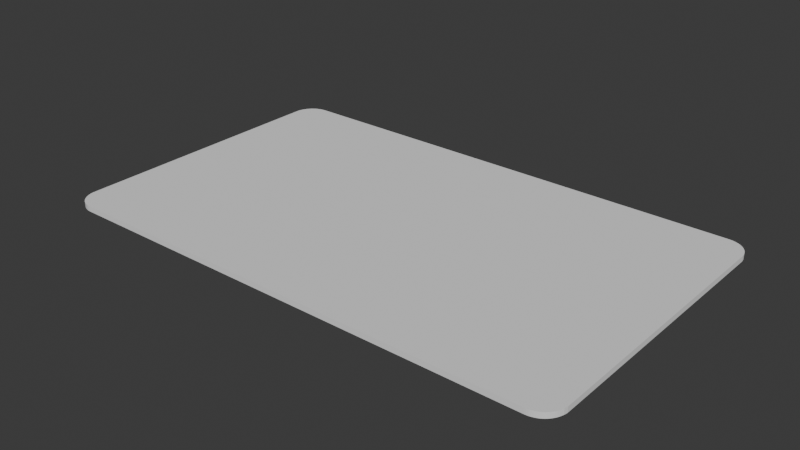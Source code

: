 # Source: tarjeta-redondeada.blend  (saved by Blender 4.0.36; exported with 4.5.12 LTS)
import bpy
from mathutils import Matrix  # noqa: F401  (used for matrix-valued properties, if any)

bpy.ops.wm.read_factory_settings(use_empty=True)
scene = bpy.context.scene
scene.name = 'Scene'

# ---- collections
col_collection = bpy.data.collections.new('Collection'); scene.collection.children.link(col_collection)

# ---- world
world_world = bpy.data.worlds.new('World'); scene.world = world_world
world_world.use_nodes = True; world_world.node_tree.nodes.clear()
_N = world_world.node_tree.nodes; _L = world_world.node_tree.links
n0 = _N.new('ShaderNodeOutputWorld'); n0.name = 'World Output'; n0.location = (300, 300)
n1 = _N.new('ShaderNodeBackground'); n1.name = 'Background'; n1.location = (10, 300)
n1.inputs[0].default_value = (0.05088, 0.05088, 0.05088, 1.0)
_L.new(n1.outputs[0], n0.inputs[0])
n0.is_active_output = True
world_world.color = (0.05088, 0.05088, 0.05088)
world_world.use_sun_shadow = False
world_world.sun_shadow_jitter_overblur = 0.0

# ---- meshes
me_plane = bpy.data.meshes.new('Plane')
me_plane.from_pydata([(-1.522, -1.0, 0.0), (-1.662, -0.8599, 0.0), (-1.533, -0.9995, 0.0), (-1.545, -0.9981, 0.0), (-1.556, -0.9957, 0.0), (-1.567, -0.9924, 0.0), (-1.578, -0.9882, 0.0), (-1.589, -0.9831, 0.0), (-1.599, -0.9772, 0.0), (-1.608, -0.9705, 0.0), (-1.617, -0.963, 0.0), (-1.625, -0.9548, 0.0), (-1.632, -0.9459, 0.0), (-1.639, -0.9365, 0.0), (-1.645, -0.9266, 0.0), (-1.65, -0.9162, 0.0), (-1.654, -0.9054, 0.0), (-1.658, -0.8943, 0.0), (-1.66, -0.8829, 0.0), (-1.662, -0.8714, 0.0), (1.662, -0.8599, 0.0), (1.522, -1.0, 0.0), (1.662, -0.8714, 0.0), (1.66, -0.8829, 0.0), (1.658, -0.8943, 0.0), (1.654, -0.9054, 0.0), (1.65, -0.9162, 0.0), (1.645, -0.9266, 0.0), (1.639, -0.9365, 0.0), (1.632, -0.9459, 0.0), (1.625, -0.9548, 0.0), (1.617, -0.963, 0.0), (1.608, -0.9705, 0.0), (1.599, -0.9772, 0.0), (1.589, -0.9831, 0.0), (1.578, -0.9882, 0.0), (1.567, -0.9924, 0.0), (1.556, -0.9957, 0.0), (1.545, -0.9981, 0.0), (1.533, -0.9995, 0.0), (-1.662, 0.8599, 0.0), (-1.522, 1.0, 0.0), (-1.662, 0.8714, 0.0), (-1.66, 0.8829, 0.0), (-1.658, 0.8943, 0.0), (-1.654, 0.9054, 0.0), (-1.65, 0.9162, 0.0), (-1.645, 0.9266, 0.0), (-1.639, 0.9365, 0.0), (-1.632, 0.9459, 0.0), (-1.625, 0.9548, 0.0), (-1.617, 0.963, 0.0), (-1.608, 0.9705, 0.0), (-1.599, 0.9772, 0.0), (-1.589, 0.9831, 0.0), (-1.578, 0.9882, 0.0), (-1.567, 0.9924, 0.0), (-1.556, 0.9957, 0.0), (-1.545, 0.9981, 0.0), (-1.533, 0.9995, 0.0), (1.522, 1.0, 0.0), (1.662, 0.8599, 0.0), (1.533, 0.9995, 0.0), (1.545, 0.9981, 0.0), (1.556, 0.9957, 0.0), (1.567, 0.9924, 0.0), (1.578, 0.9882, 0.0), (1.589, 0.9831, 0.0), (1.599, 0.9772, 0.0), (1.608, 0.9705, 0.0), (1.617, 0.963, 0.0), (1.625, 0.9548, 0.0), (1.632, 0.9459, 0.0), (1.639, 0.9365, 0.0), (1.645, 0.9266, 0.0), (1.65, 0.9162, 0.0), (1.654, 0.9054, 0.0), (1.658, 0.8943, 0.0), (1.66, 0.8829, 0.0), (1.662, 0.8714, 0.0), (-1.662, -0.8599, 0.03439), (-1.522, -1.0, 0.03439), (-1.662, -0.8714, 0.03439), (-1.66, -0.8829, 0.03439), (-1.658, -0.8943, 0.03439), (-1.654, -0.9054, 0.03439), (-1.65, -0.9162, 0.03439), (-1.645, -0.9266, 0.03439), (-1.639, -0.9365, 0.03439), (-1.632, -0.9459, 0.03439), (-1.625, -0.9548, 0.03439), (-1.617, -0.963, 0.03439), (-1.608, -0.9705, 0.03439), (-1.599, -0.9772, 0.03439), (-1.589, -0.9831, 0.03439), (-1.578, -0.9882, 0.03439), (-1.567, -0.9924, 0.03439), (-1.556, -0.9957, 0.03439), (-1.545, -0.9981, 0.03439), (-1.533, -0.9995, 0.03439), (1.522, -1.0, 0.03439), (1.662, -0.8599, 0.03439), (1.533, -0.9995, 0.03439), (1.545, -0.9981, 0.03439), (1.556, -0.9957, 0.03439), (1.567, -0.9924, 0.03439), (1.578, -0.9882, 0.03439), (1.589, -0.9831, 0.03439), (1.599, -0.9772, 0.03439), (1.608, -0.9705, 0.03439), (1.617, -0.963, 0.03439), (1.625, -0.9548, 0.03439), (1.632, -0.9459, 0.03439), (1.639, -0.9365, 0.03439), (1.645, -0.9266, 0.03439), (1.65, -0.9162, 0.03439), (1.654, -0.9054, 0.03439), (1.658, -0.8943, 0.03439), (1.66, -0.8829, 0.03439), (1.662, -0.8714, 0.03439), (-1.522, 1.0, 0.03439), (-1.662, 0.8599, 0.03439), (-1.533, 0.9995, 0.03439), (-1.545, 0.9981, 0.03439), (-1.556, 0.9957, 0.03439), (-1.567, 0.9924, 0.03439), (-1.578, 0.9882, 0.03439), (-1.589, 0.9831, 0.03439), (-1.599, 0.9772, 0.03439), (-1.608, 0.9705, 0.03439), (-1.617, 0.963, 0.03439), (-1.625, 0.9548, 0.03439), (-1.632, 0.9459, 0.03439), (-1.639, 0.9365, 0.03439), (-1.645, 0.9266, 0.03439), (-1.65, 0.9162, 0.03439), (-1.654, 0.9054, 0.03439), (-1.658, 0.8943, 0.03439), (-1.66, 0.8829, 0.03439), (-1.662, 0.8714, 0.03439), (1.662, 0.8599, 0.03439), (1.522, 1.0, 0.03439), (1.662, 0.8714, 0.03439), (1.66, 0.8829, 0.03439), (1.658, 0.8943, 0.03439), (1.654, 0.9054, 0.03439), (1.65, 0.9162, 0.03439), (1.645, 0.9266, 0.03439), (1.639, 0.9365, 0.03439), (1.632, 0.9459, 0.03439), (1.625, 0.9548, 0.03439), (1.617, 0.963, 0.03439), (1.608, 0.9705, 0.03439), (1.599, 0.9772, 0.03439), (1.589, 0.9831, 0.03439), (1.578, 0.9882, 0.03439), (1.567, 0.9924, 0.03439), (1.556, 0.9957, 0.03439), (1.545, 0.9981, 0.03439), (1.533, 0.9995, 0.03439)], [], [(0, 21, 100, 81), (60, 41, 120, 141), (0, 2, 3, 4, 5, 6, 7, 8, 9, 10, 11, 12, 13, 14, 15, 16, 17, 18, 19, 1, 40, 42, 43, 44, 45, 46, 47, 48, 49, 50, 51, 52, 53, 54, 55, 56, 57, 58, 59, 41, 60, 62, 63, 64, 65, 66, 67, 68, 69, 70, 71, 72, 73, 74, 75, 76, 77, 78, 79, 61, 20, 22, 23, 24, 25, 26, 27, 28, 29, 30, 31, 32, 33, 34, 35, 36, 37, 38, 39, 21), (80, 82, 83, 84, 85, 86, 87, 88, 89, 90, 91, 92, 93, 94, 95, 96, 97, 98, 99, 81, 100, 102, 103, 104, 105, 106, 107, 108, 109, 110, 111, 112, 113, 114, 115, 116, 117, 118, 119, 101, 140, 142, 143, 144, 145, 146, 147, 148, 149, 150, 151, 152, 153, 154, 155, 156, 157, 158, 159, 141, 120, 122, 123, 124, 125, 126, 127, 128, 129, 130, 131, 132, 133, 134, 135, 136, 137, 138, 139, 121), (20, 61, 140, 101), (60, 141, 159, 62), (62, 159, 158, 63), (63, 158, 157, 64), (64, 157, 156, 65), (65, 156, 155, 66), (66, 155, 154, 67), (67, 154, 153, 68), (68, 153, 152, 69), (69, 152, 151, 70), (70, 151, 150, 71), (71, 150, 149, 72), (72, 149, 148, 73), (73, 148, 147, 74), (74, 147, 146, 75), (75, 146, 145, 76), (76, 145, 144, 77), (77, 144, 143, 78), (78, 143, 142, 79), (79, 142, 140, 61), (100, 21, 39, 102), (102, 39, 38, 103), (103, 38, 37, 104), (104, 37, 36, 105), (105, 36, 35, 106), (106, 35, 34, 107), (107, 34, 33, 108), (108, 33, 32, 109), (109, 32, 31, 110), (110, 31, 30, 111), (111, 30, 29, 112), (112, 29, 28, 113), (113, 28, 27, 114), (114, 27, 26, 115), (115, 26, 25, 116), (116, 25, 24, 117), (117, 24, 23, 118), (118, 23, 22, 119), (119, 22, 20, 101), (0, 81, 99, 2), (2, 99, 98, 3), (3, 98, 97, 4), (4, 97, 96, 5), (5, 96, 95, 6), (6, 95, 94, 7), (7, 94, 93, 8), (8, 93, 92, 9), (9, 92, 91, 10), (10, 91, 90, 11), (11, 90, 89, 12), (12, 89, 88, 13), (13, 88, 87, 14), (14, 87, 86, 15), (15, 86, 85, 16), (16, 85, 84, 17), (17, 84, 83, 18), (18, 83, 82, 19), (19, 82, 80, 1), (120, 41, 59, 122), (122, 59, 58, 123), (123, 58, 57, 124), (124, 57, 56, 125), (125, 56, 55, 126), (126, 55, 54, 127), (127, 54, 53, 128), (128, 53, 52, 129), (129, 52, 51, 130), (130, 51, 50, 131), (131, 50, 49, 132), (132, 49, 48, 133), (133, 48, 47, 134), (134, 47, 46, 135), (135, 46, 45, 136), (136, 45, 44, 137), (137, 44, 43, 138), (138, 43, 42, 139), (139, 42, 40, 121), (40, 1, 80, 121)])
_uv = me_plane.uv_layers.new(name='UVMap')
_uv.uv.foreach_set('vector', [0.04216, 0.0, 0.9578, 0.0, 0.9578, 0.0, 0.04216, 0.0, 0.9578, 1.0, 0.04216, 1.0, 0.04216, 1.0, 0.9578, 1.0, 0.04216, 0.0, 0.03867, 7.976e-05, 0.03522, 0.0003185, 0.03181, 0.0007146, 0.02847, 0.001265, 0.02522, 0.001967, 0.02209, 0.002815, 0.0191, 0.003803, 0.01626, 0.004925, 0.0136, 0.006172, 0.003714, 0.02261, 0.002963, 0.02703, 0.002288, 0.03174, 0.001694, 0.03672, 0.001184, 0.04192, 0.0007614, 0.04731, 0.00043, 0.05286, 0.0001916, 0.05853, 4.798e-05, 0.06428, 0.0, 0.07006, 0.0, 0.9299, 4.798e-05, 0.9357, 0.0001916, 0.9415, 0.00043, 0.9471, 0.0007614, 0.9527, 0.001184, 0.9581, 0.001694, 0.9633, 0.002288, 0.9683, 0.002963, 0.973, 0.003714, 0.9774, 0.0136, 0.9938, 0.01626, 0.9951, 0.0191, 0.9962, 0.02209, 0.9972, 0.02522, 0.998, 0.02847, 0.9987, 0.03181, 0.9993, 0.03522, 0.9997, 0.03867, 0.9999, 0.04216, 1.0, 0.9578, 1.0, 0.9613, 0.9999, 0.9648, 0.9997, 0.9682, 0.9993, 0.9715, 0.9987, 0.9748, 0.998, 0.9779, 0.9972, 0.9809, 0.9962, 0.9837, 0.9951, 0.9864, 0.9938, 0.9963, 0.9774, 0.997, 0.973, 0.9977, 0.9683, 0.9983, 0.9633, 0.9988, 0.9581, 0.9992, 0.9527, 0.9996, 0.9471, 0.9998, 0.9415, 1.0, 0.9357, 1.0, 0.9299, 1.0, 0.07006, 1.0, 0.06428, 0.9998, 0.05853, 0.9996, 0.05286, 0.9992, 0.04731, 0.9988, 0.04192, 0.9983, 0.03672, 0.9977, 0.03174, 0.997, 0.02703, 0.9963, 0.02261, 0.9864, 0.006172, 0.9837, 0.004925, 0.9809, 0.003803, 0.9779, 0.002815, 0.9748, 0.001967, 0.9715, 0.001265, 0.9682, 0.0007146, 0.9648, 0.0003185, 0.9613, 7.976e-05, 0.9578, 0.0, 0.0, 0.07006, 4.798e-05, 0.06428, 0.0001916, 0.05853, 0.00043, 0.05286, 0.0007614, 0.04731, 0.001184, 0.04192, 0.001694, 0.03672, 0.002288, 0.03174, 0.002963, 0.02703, 0.003714, 0.02261, 0.0136, 0.006172, 0.01626, 0.004925, 0.0191, 0.003803, 0.02209, 0.002815, 0.02522, 0.001967, 0.02847, 0.001265, 0.03181, 0.0007146, 0.03522, 0.0003185, 0.03867, 7.976e-05, 0.04216, 0.0, 0.9578, 0.0, 0.9613, 7.976e-05, 0.9648, 0.0003185, 0.9682, 0.0007146, 0.9715, 0.001265, 0.9748, 0.001967, 0.9779, 0.002815, 0.9809, 0.003803, 0.9837, 0.004925, 0.9864, 0.006172, 0.9963, 0.02261, 0.997, 0.02703, 0.9977, 0.03174, 0.9983, 0.03672, 0.9988, 0.04192, 0.9992, 0.04731, 0.9996, 0.05286, 0.9998, 0.05853, 1.0, 0.06428, 1.0, 0.07006, 1.0, 0.9299, 1.0, 0.9357, 0.9998, 0.9415, 0.9996, 0.9471, 0.9992, 0.9527, 0.9988, 0.9581, 0.9983, 0.9633, 0.9977, 0.9683, 0.997, 0.973, 0.9963, 0.9774, 0.9864, 0.9938, 0.9837, 0.9951, 0.9809, 0.9962, 0.9779, 0.9972, 0.9748, 0.998, 0.9715, 0.9987, 0.9682, 0.9993, 0.9648, 0.9997, 0.9613, 0.9999, 0.9578, 1.0, 0.04216, 1.0, 0.03867, 0.9999, 0.03522, 0.9997, 0.03181, 0.9993, 0.02847, 0.9987, 0.02522, 0.998, 0.02209, 0.9972, 0.0191, 0.9962, 0.01626, 0.9951, 0.0136, 0.9938, 0.003714, 0.9774, 0.002963, 0.973, 0.002288, 0.9683, 0.001694, 0.9633, 0.001184, 0.9581, 0.0007614, 0.9527, 0.00043, 0.9471, 0.0001916, 0.9415, 4.798e-05, 0.9357, 0.0, 0.9299, 1.0, 0.07006, 1.0, 0.9299, 1.0, 0.9299, 1.0, 0.07006, 0.9578, 1.0, 0.9578, 1.0, 0.9613, 0.9999, 0.9613, 0.9999, 0.9613, 0.9999, 0.9613, 0.9999, 0.9648, 0.9997, 0.9648, 0.9997, 0.9648, 0.9997, 0.9648, 0.9997, 0.9682, 0.9993, 0.9682, 0.9993, 0.9682, 0.9993, 0.9682, 0.9993, 0.9715, 0.9987, 0.9715, 0.9987, 0.9715, 0.9987, 0.9715, 0.9987, 0.9748, 0.998, 0.9748, 0.998, 0.9748, 0.998, 0.9748, 0.998, 0.9779, 0.9972, 0.9779, 0.9972, 0.9779, 0.9972, 0.9779, 0.9972, 0.9809, 0.9962, 0.9809, 0.9962, 0.9809, 0.9962, 0.9809, 0.9962, 0.9837, 0.9951, 0.9837, 0.9951, 0.9837, 0.9951, 0.9837, 0.9951, 0.9864, 0.9938, 0.9864, 0.9938, 0.9864, 0.9938, 0.9864, 0.9938, 0.9963, 0.9774, 0.9963, 0.9774, 0.9963, 0.9774, 0.9963, 0.9774, 0.997, 0.973, 0.997, 0.973, 0.997, 0.973, 0.997, 0.973, 0.9977, 0.9683, 0.9977, 0.9683, 0.9977, 0.9683, 0.9977, 0.9683, 0.9983, 0.9633, 0.9983, 0.9633, 0.9983, 0.9633, 0.9983, 0.9633, 0.9988, 0.9581, 0.9988, 0.9581, 0.9988, 0.9581, 0.9988, 0.9581, 0.9992, 0.9527, 0.9992, 0.9527, 0.9992, 0.9527, 0.9992, 0.9527, 0.9996, 0.9471, 0.9996, 0.9471, 0.9996, 0.9471, 0.9996, 0.9471, 0.9998, 0.9415, 0.9998, 0.9415, 0.9998, 0.9415, 0.9998, 0.9415, 1.0, 0.9357, 1.0, 0.9357, 1.0, 0.9357, 1.0, 0.9357, 1.0, 0.9299, 1.0, 0.9299, 0.9578, 0.0, 0.9578, 0.0, 0.9613, 7.976e-05, 0.9613, 7.976e-05, 0.9613, 7.976e-05, 0.9613, 7.976e-05, 0.9648, 0.0003185, 0.9648, 0.0003185, 0.9648, 0.0003185, 0.9648, 0.0003185, 0.9682, 0.0007146, 0.9682, 0.0007146, 0.9682, 0.0007146, 0.9682, 0.0007146, 0.9715, 0.001265, 0.9715, 0.001265, 0.9715, 0.001265, 0.9715, 0.001265, 0.9748, 0.001967, 0.9748, 0.001967, 0.9748, 0.001967, 0.9748, 0.001967, 0.9779, 0.002815, 0.9779, 0.002815, 0.9779, 0.002815, 0.9779, 0.002815, 0.9809, 0.003803, 0.9809, 0.003803, 0.9809, 0.003803, 0.9809, 0.003803, 0.9837, 0.004925, 0.9837, 0.004925, 0.9837, 0.004925, 0.9837, 0.004925, 0.9864, 0.006172, 0.9864, 0.006172, 0.9864, 0.006172, 0.9864, 0.006172, 0.9963, 0.02261, 0.9963, 0.02261, 0.9963, 0.02261, 0.9963, 0.02261, 0.997, 0.02703, 0.997, 0.02703, 0.997, 0.02703, 0.997, 0.02703, 0.9977, 0.03174, 0.9977, 0.03174, 0.9977, 0.03174, 0.9977, 0.03174, 0.9983, 0.03672, 0.9983, 0.03672, 0.9983, 0.03672, 0.9983, 0.03672, 0.9988, 0.04192, 0.9988, 0.04192, 0.9988, 0.04192, 0.9988, 0.04192, 0.9992, 0.04731, 0.9992, 0.04731, 0.9992, 0.04731, 0.9992, 0.04731, 0.9996, 0.05286, 0.9996, 0.05286, 0.9996, 0.05286, 0.9996, 0.05286, 0.9998, 0.05853, 0.9998, 0.05853, 0.9998, 0.05853, 0.9998, 0.05853, 1.0, 0.06428, 1.0, 0.06428, 1.0, 0.06428, 1.0, 0.06428, 1.0, 0.07006, 1.0, 0.07006, 0.04216, 0.0, 0.04216, 0.0, 0.03867, 7.976e-05, 0.03867, 7.976e-05, 0.03867, 7.976e-05, 0.03867, 7.976e-05, 0.03522, 0.0003185, 0.03522, 0.0003185, 0.03522, 0.0003185, 0.03522, 0.0003185, 0.03181, 0.0007146, 0.03181, 0.0007146, 0.03181, 0.0007146, 0.03181, 0.0007146, 0.02847, 0.001265, 0.02847, 0.001265, 0.02847, 0.001265, 0.02847, 0.001265, 0.02522, 0.001967, 0.02522, 0.001967, 0.02522, 0.001967, 0.02522, 0.001967, 0.02209, 0.002815, 0.02209, 0.002815, 0.02209, 0.002815, 0.02209, 0.002815, 0.0191, 0.003803, 0.0191, 0.003803, 0.0191, 0.003803, 0.0191, 0.003803, 0.01626, 0.004925, 0.01626, 0.004925, 0.01626, 0.004925, 0.01626, 0.004925, 0.0136, 0.006172, 0.0136, 0.006172, 0.0136, 0.006172, 0.0136, 0.006172, 0.003714, 0.02261, 0.003714, 0.02261, 0.003714, 0.02261, 0.003714, 0.02261, 0.002963, 0.02703, 0.002963, 0.02703, 0.002963, 0.02703, 0.002963, 0.02703, 0.002288, 0.03174, 0.002288, 0.03174, 0.002288, 0.03174, 0.002288, 0.03174, 0.001694, 0.03672, 0.001694, 0.03672, 0.001694, 0.03672, 0.001694, 0.03672, 0.001184, 0.04192, 0.001184, 0.04192, 0.001184, 0.04192, 0.001184, 0.04192, 0.0007614, 0.04731, 0.0007614, 0.04731, 0.0007614, 0.04731, 0.0007614, 0.04731, 0.00043, 0.05286, 0.00043, 0.05286, 0.00043, 0.05286, 0.00043, 0.05286, 0.0001916, 0.05853, 0.0001916, 0.05853, 0.0001916, 0.05853, 0.0001916, 0.05853, 4.798e-05, 0.06428, 4.798e-05, 0.06428, 4.798e-05, 0.06428, 4.798e-05, 0.06428, 0.0, 0.07006, 0.0, 0.07006, 0.04216, 1.0, 0.04216, 1.0, 0.03867, 0.9999, 0.03867, 0.9999, 0.03867, 0.9999, 0.03867, 0.9999, 0.03522, 0.9997, 0.03522, 0.9997, 0.03522, 0.9997, 0.03522, 0.9997, 0.03181, 0.9993, 0.03181, 0.9993, 0.03181, 0.9993, 0.03181, 0.9993, 0.02847, 0.9987, 0.02847, 0.9987, 0.02847, 0.9987, 0.02847, 0.9987, 0.02522, 0.998, 0.02522, 0.998, 0.02522, 0.998, 0.02522, 0.998, 0.02209, 0.9972, 0.02209, 0.9972, 0.02209, 0.9972, 0.02209, 0.9972, 0.0191, 0.9962, 0.0191, 0.9962, 0.0191, 0.9962, 0.0191, 0.9962, 0.01626, 0.9951, 0.01626, 0.9951, 0.01626, 0.9951, 0.01626, 0.9951, 0.0136, 0.9938, 0.0136, 0.9938, 0.0136, 0.9938, 0.0136, 0.9938, 0.003714, 0.9774, 0.003714, 0.9774, 0.003714, 0.9774, 0.003714, 0.9774, 0.002963, 0.973, 0.002963, 0.973, 0.002963, 0.973, 0.002963, 0.973, 0.002288, 0.9683, 0.002288, 0.9683, 0.002288, 0.9683, 0.002288, 0.9683, 0.001694, 0.9633, 0.001694, 0.9633, 0.001694, 0.9633, 0.001694, 0.9633, 0.001184, 0.9581, 0.001184, 0.9581, 0.001184, 0.9581, 0.001184, 0.9581, 0.0007614, 0.9527, 0.0007614, 0.9527, 0.0007614, 0.9527, 0.0007614, 0.9527, 0.00043, 0.9471, 0.00043, 0.9471, 0.00043, 0.9471, 0.00043, 0.9471, 0.0001916, 0.9415, 0.0001916, 0.9415, 0.0001916, 0.9415, 0.0001916, 0.9415, 4.798e-05, 0.9357, 4.798e-05, 0.9357, 4.798e-05, 0.9357, 4.798e-05, 0.9357, 0.0, 0.9299, 0.0, 0.9299, 0.0, 0.9299, 0.0, 0.07006, 0.0, 0.07006, 0.0, 0.9299])
me_plane.update()

# ---- objects
ob_plane = bpy.data.objects.new('Plane', me_plane)

# ---- transforms, parenting, visibility, modifiers, constraints
ob_plane.location = (0.0, 0.0, 0.0)

# ---- collection membership
col_collection.objects.link(ob_plane)

# ---- scene / render settings (as saved in the file)
scene.frame_start = 1; scene.frame_end = 250; scene.frame_set(1)
scene.render.engine = 'BLENDER_EEVEE_NEXT'
scene.cycles.sampling_pattern = 'TABULATED_SOBOL'
bpy.context.view_layer.update()

# ---- added for rendering (the .blend has no active camera and no usable light): camera, sun
cam_auto = bpy.data.cameras.new('AutoCamera')
cam_auto.lens = 50.0
cam_auto.sensor_width = 36.0
cam_auto.clip_end = 1000.0
ob_auto_camera = bpy.data.objects.new('AutoCamera', cam_auto)
scene.collection.objects.link(ob_auto_camera)
ob_auto_camera.location = (3.58941, -4.30729, 2.88873)
ob_auto_camera.rotation_euler = (1.09748, -7.21219e-08, 0.694738)
scene.camera = ob_auto_camera
light_auto_sun = bpy.data.lights.new('AutoSun', 'SUN')
light_auto_sun.energy = 3.0
light_auto_sun.angle = 0.0523599
ob_auto_sun = bpy.data.objects.new('AutoSun', light_auto_sun)
scene.collection.objects.link(ob_auto_sun)
ob_auto_sun.rotation_euler = (0.872665, 0.174533, 0.523599)
bpy.context.view_layer.update()
